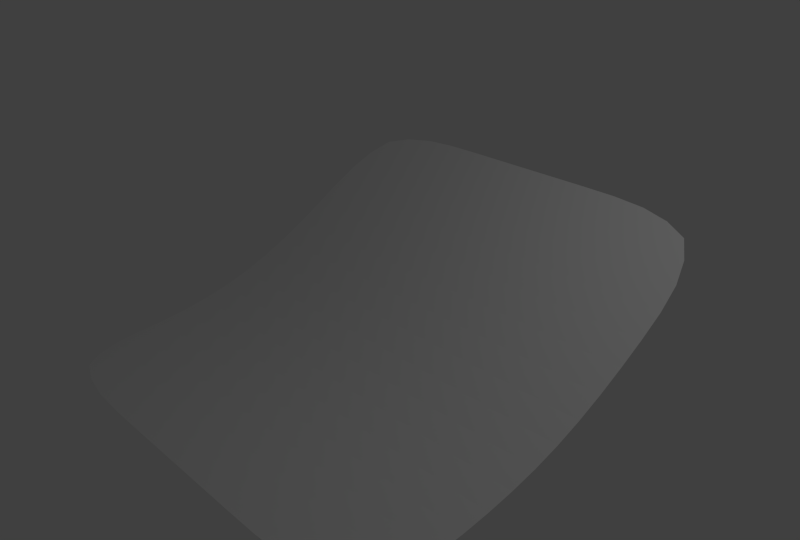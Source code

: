 # Source: establishingshot.blend  (saved by Blender 2.73.0; exported with 4.5.12 LTS)
import bpy
from mathutils import Matrix  # noqa: F401  (used for matrix-valued properties, if any)

bpy.ops.wm.read_factory_settings(use_empty=True)
scene = bpy.context.scene
scene.name = 'Scene'

# ---- collections
col_collection_1 = bpy.data.collections.new('Collection 1'); scene.collection.children.link(col_collection_1)
col_collection_2 = bpy.data.collections.new('Collection 2'); scene.collection.children.link(col_collection_2)
col_collection_2.hide_render = True
col_collection_2.hide_viewport = True

# ---- materials (node trees are filled in below, after node groups)
mat_diffuse_white = bpy.data.materials.new('Diffuse White')
mat_diffuse_white.alpha_threshold = 0.0
mat_diffuse_white.use_transparent_shadow = False
mat_diffuse_white.roughness = 0.5

# ---- material node trees

# ---- world
world_world = bpy.data.worlds.new('World'); scene.world = world_world
world_world.color = (0.05088, 0.05088, 0.05088)
world_world.use_sun_shadow = False
world_world.sun_shadow_jitter_overblur = 0.0
world_world.cycles.sampling_method = 'MANUAL'
world_world.cycles.sample_map_resolution = 256

# ---- cameras
cam_camera_002 = bpy.data.cameras.new('Camera.002')
cam_camera_002.clip_end = 100.0
cam_camera_002.lens = 35.0
cam_camera_002.sensor_width = 32.0
cam_camera_002.sensor_height = 18.0
cam_camera_002.display_size = 2.0
cam_camera_002.dof.focus_distance = 0.0
cam_camera_002.dof.aperture_fstop = 128.0
cam_camera_001 = bpy.data.cameras.new('Camera.001')
cam_camera_001.clip_end = 100.0
cam_camera_001.lens = 35.0
cam_camera_001.sensor_width = 32.0
cam_camera_001.sensor_height = 18.0
cam_camera_001.display_size = 2.0
cam_camera_001.dof.focus_distance = 0.0
cam_camera_001.dof.aperture_fstop = 128.0
cam_camera = bpy.data.cameras.new('Camera')
cam_camera.clip_end = 100.0
cam_camera.lens = 35.0
cam_camera.sensor_width = 32.0
cam_camera.sensor_height = 18.0
cam_camera.ortho_scale = 7.314
cam_camera.dof.focus_distance = 0.0
cam_camera.dof.aperture_fstop = 128.0

# ---- lights
light_lamp = bpy.data.lights.new('Lamp', 'POINT')
light_lamp.transmission_factor = 0.0
light_lamp.cutoff_distance = 30.0
light_lamp.energy = 100.0
light_lamp.shadow_buffer_clip_start = 1.001
light_lamp.shadow_soft_size = 0.1
light_lamp.shadow_maximum_resolution = 0.006
light_lamp.use_absolute_resolution = True
light_lamp.cycles.use_multiple_importance_sampling = False

# ---- meshes
me_plane_002 = bpy.data.meshes.new('Plane.002')
me_plane_002.from_pydata([(-1.0, -1.0, -0.3333), (1.0, -1.0, -0.3333), (-1.0, 1.0, 0.3333), (1.0, 1.0, 0.3333), (-1.0, 0.0, -0.2514), (1.0, 0.0, -0.2514), (-1.0, -0.5, -0.3333), (1.0, -0.5, -0.3333), (1.0, 0.5, 0.0), (-1.0, 0.5, 0.0), (-0.3333, -1.0, -0.3333), (0.3333, -1.0, -0.3333), (0.3333, 1.0, 0.3333), (-0.3333, 1.0, 0.3333), (0.3333, 0.0, -0.2514), (-0.3333, 0.0, -0.2514), (0.3333, -0.5, -0.3333), (-0.3333, -0.5, -0.3333), (0.3333, 0.5, 0.0), (-0.3333, 0.5, 0.0)], [], [(18, 8, 3, 12), (16, 7, 5, 14), (11, 1, 7, 16), (14, 5, 8, 18), (4, 15, 19, 9), (15, 14, 18, 19), (0, 10, 17, 6), (10, 11, 16, 17), (6, 17, 15, 4), (17, 16, 14, 15), (9, 19, 13, 2), (19, 18, 12, 13)])
me_plane_002.materials.append(mat_diffuse_white)
me_plane_002.use_remesh_preserve_volume = False
me_plane_002.use_remesh_preserve_attributes = False
me_plane_002.use_mirror_vertex_groups = False
me_plane_002.update()
me_plane_001 = bpy.data.meshes.new('Plane.001')
me_plane_001.from_pydata([(-1.0, -1.0, 0.3333), (1.0, -1.0, 0.0), (-1.0, 1.0, 0.3333), (1.0, 1.0, 0.0), (0.0, -1.0, 0.0), (0.0, 1.0, 0.0), (-1.0, 0.0, 0.3333), (1.0, 0.0, 0.0), (0.0, 0.0, 0.0), (-1.133, -1.0, 0.692), (-1.133, 1.0, 0.692), (-1.133, 0.0, 0.692), (-1.0, -0.5, 0.3333), (1.0, -0.5, 0.0), (0.0, -0.5, 0.0), (-1.133, -0.5, 0.692), (1.0, 0.5, 0.0), (0.0, 0.5, 0.0), (-1.0, 0.5, 0.3333), (-1.133, 0.5, 0.692), (-0.5, 1.0, 0.1667), (-0.5, -1.0, 0.1667), (-0.5, 0.0, 0.1667), (-0.5, -0.5, 0.1667), (-0.5, 0.5, 0.1667), (0.5, -1.0, 0.0), (0.5, 1.0, 0.0), (0.5, 0.0, 0.0), (0.5, -0.5, 0.0), (0.5, 0.5, 0.0)], [], [(29, 16, 3, 26), (24, 17, 5, 20), (23, 14, 8, 22), (28, 13, 7, 27), (18, 2, 10, 19), (12, 6, 11, 15), (0, 12, 15, 9), (25, 1, 13, 28), (21, 4, 14, 23), (6, 18, 19, 11), (22, 8, 17, 24), (27, 7, 16, 29), (6, 22, 24, 18), (0, 21, 23, 12), (12, 23, 22, 6), (18, 24, 20, 2), (8, 27, 29, 17), (4, 25, 28, 14), (14, 28, 27, 8), (17, 29, 26, 5)])
me_plane_001.use_remesh_preserve_volume = False
me_plane_001.use_remesh_preserve_attributes = False
me_plane_001.use_mirror_vertex_groups = False
me_plane_001.update()

# ---- objects
ob_plane = bpy.data.objects.new('Plane', me_plane_002)
ob_side_camera = bpy.data.objects.new('Side Camera', cam_camera_002)
ob_front_camera = bpy.data.objects.new('Front Camera', cam_camera_001)
ob_lamp = bpy.data.objects.new('Lamp', light_lamp)
ob_aerial_camera = bpy.data.objects.new('Aerial Camera', cam_camera)
ob_studio_backdrop_diffuse_001 = bpy.data.objects.new('Studio Backdrop Diffuse.001', me_plane_001)

# ---- transforms, parenting, visibility, modifiers, constraints
ob_plane.location = (0.0, 0.0, 0.0)
ob_plane.scale = (3.0, 3.0, 3.0)
ob_plane.lineart.crease_threshold = 0.0
_m = ob_plane.modifiers.new('Subsurf', 'SUBSURF')
_m.uv_smooth = 'PRESERVE_CORNERS'
_m.quality = 2
_m.levels = 2
_m.show_only_control_edges = False
ob_side_camera.location = (8.138, 0.0, -1.807e-15)
ob_side_camera.rotation_euler = (1.571, -0.0, 1.571)
ob_side_camera.lineart.crease_threshold = 0.0
ob_front_camera.location = (0.0, -8.138, -1.093e-06)
ob_front_camera.rotation_euler = (1.571, -0.0, 0.0)
ob_front_camera.scale = (1.0, 1.0, 1.0)
ob_front_camera.lineart.crease_threshold = 0.0
ob_lamp.location = (4.076, 1.005, 5.904)
ob_lamp.rotation_euler = (0.6503, 0.05522, 1.866)
ob_lamp.lock_rotations_4d = False
ob_lamp.empty_display_type = 'ARROWS'
ob_lamp.color = (0.0, 0.0, 0.0, 0.0)
ob_lamp.lineart.crease_threshold = 0.0
ob_aerial_camera.location = (7.481, -6.508, 5.344)
ob_aerial_camera.rotation_euler = (1.109, 0.01082, 0.8149)
ob_aerial_camera.lock_rotations_4d = False
ob_aerial_camera.empty_display_type = 'ARROWS'
ob_aerial_camera.color = (0.0, 0.0, 0.0, 0.0)
ob_aerial_camera.display_type = 'WIRE'
ob_aerial_camera.lineart.crease_threshold = 0.0
ob_studio_backdrop_diffuse_001.location = (0.0, 0.0, -1.0)
ob_studio_backdrop_diffuse_001.scale = (3.0, 3.0, 3.0)
ob_studio_backdrop_diffuse_001.lineart.crease_threshold = 0.0
_m = ob_studio_backdrop_diffuse_001.modifiers.new('Subsurf', 'SUBSURF')
_m.uv_smooth = 'PRESERVE_CORNERS'
_m.quality = 2
_m.levels = 2
_m.show_only_control_edges = False

# ---- collection membership
col_collection_1.objects.link(ob_plane)
col_collection_1.objects.link(ob_side_camera)
col_collection_1.objects.link(ob_front_camera)
col_collection_1.objects.link(ob_lamp)
col_collection_1.objects.link(ob_aerial_camera)
col_collection_2.objects.link(ob_studio_backdrop_diffuse_001)

# ---- scene / render settings (as saved in the file)
scene.camera = ob_aerial_camera
scene.frame_start = 1; scene.frame_end = 250; scene.frame_set(1)
scene.render.engine = 'BLENDER_EEVEE_NEXT'
scene.render.resolution_x = 720
scene.render.resolution_y = 486
scene.render.pixel_aspect_x = 10.0
scene.render.pixel_aspect_y = 11.0
scene.render.fps = 30
scene.render.fps_base = 1.001
scene.render.dither_intensity = 0.0
scene.cycles.use_denoising = False
scene.cycles.samples = 10
scene.cycles.sampling_pattern = 'TABULATED_SOBOL'
scene.cycles.light_sampling_threshold = 0.0
scene.cycles.use_adaptive_sampling = False
scene.cycles.use_light_tree = False
scene.cycles.blur_glossy = 0.0
scene.cycles.pixel_filter_type = 'GAUSSIAN'
scene.cycles.sample_clamp_indirect = 0.0
scene.view_settings.view_transform = 'Standard'
bpy.context.view_layer.update()
